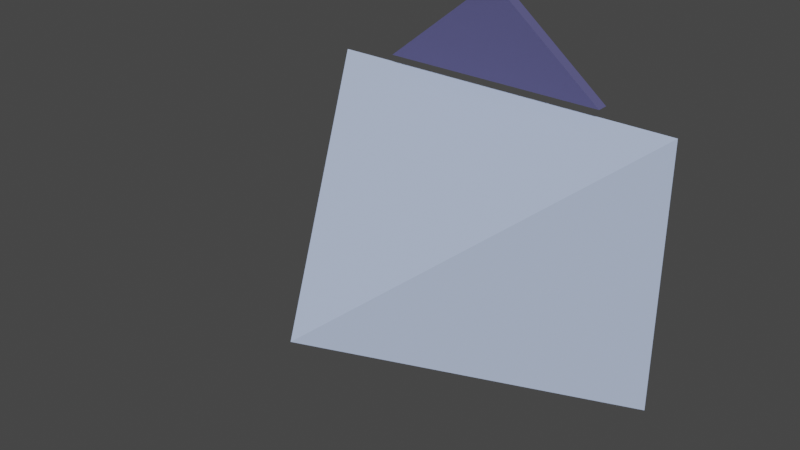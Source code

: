 # Source: camera.blend  (saved by Blender 2.93.20; exported with 4.5.12 LTS)
import bpy
from mathutils import Matrix  # noqa: F401  (used for matrix-valued properties, if any)

bpy.ops.wm.read_factory_settings(use_empty=True)
scene = bpy.context.scene
scene.name = 'Scene'

# ---- collections
col_collection = bpy.data.collections.new('Collection'); scene.collection.children.link(col_collection)

# ---- materials (node trees are filled in below, after node groups)
mat_camera = bpy.data.materials.new('camera')
mat_camera.use_transparent_shadow = False
mat_arrow = bpy.data.materials.new('arrow')
mat_arrow.use_transparent_shadow = False

# ---- material node trees
mat_camera.use_nodes = True; mat_camera.node_tree.nodes.clear()
_N = mat_camera.node_tree.nodes; _L = mat_camera.node_tree.links
n0 = _N.new('ShaderNodeBsdfPrincipled'); n0.name = 'Principled BSDF'; n0.location = (10, 300)
n0.distribution = 'GGX'
n0.subsurface_method = 'BURLEY'
n0.inputs[0].default_value = (0.4734, 0.5723, 0.8, 1.0)
n0.inputs[2].default_value = 1.0
n0.inputs[3].default_value = 1.45
n0.inputs[13].default_value = 1.0
n0.inputs[27].default_value = (0.0, 0.0, 0.0, 1.0)
n0.inputs[28].default_value = 1.0
n1 = _N.new('ShaderNodeOutputMaterial'); n1.name = 'Material Output'; n1.location = (300, 300)
_L.new(n0.outputs[0], n1.inputs[0])
n1.is_active_output = True
mat_arrow.use_nodes = True; mat_arrow.node_tree.nodes.clear()
_N = mat_arrow.node_tree.nodes; _L = mat_arrow.node_tree.links
n0 = _N.new('ShaderNodeBsdfPrincipled'); n0.name = 'Principled BSDF'; n0.location = (10, 300)
n0.distribution = 'GGX'
n0.subsurface_method = 'BURLEY'
n0.inputs[0].default_value = (0.07899, 0.07776, 0.214, 1.0)
n0.inputs[2].default_value = 1.0
n0.inputs[3].default_value = 1.45
n0.inputs[13].default_value = 1.0
n0.inputs[27].default_value = (0.0, 0.0, 0.0, 1.0)
n0.inputs[28].default_value = 1.0
n1 = _N.new('ShaderNodeOutputMaterial'); n1.name = 'Material Output'; n1.location = (300, 300)
_L.new(n0.outputs[0], n1.inputs[0])
n1.is_active_output = True

# ---- world
world_world = bpy.data.worlds.new('World'); scene.world = world_world
world_world.use_nodes = True; world_world.node_tree.nodes.clear()
_N = world_world.node_tree.nodes; _L = world_world.node_tree.links
n0 = _N.new('ShaderNodeOutputWorld'); n0.name = 'World Output'; n0.location = (300, 300)
n1 = _N.new('ShaderNodeBackground'); n1.name = 'Background'; n1.location = (10, 300)
n1.inputs[0].default_value = (0.05088, 0.05088, 0.05088, 1.0)
_L.new(n1.outputs[0], n0.inputs[0])
n0.is_active_output = True
world_world.color = (0.05088, 0.05088, 0.05088)
world_world.use_sun_shadow = False
world_world.sun_shadow_jitter_overblur = 0.0

# ---- meshes
me_cube_003 = bpy.data.meshes.new('Cube.003')
me_cube_003.from_pydata([(0.0, -1.0, 0.0), (0.0, -1.0, 0.0), (-1.0, 1.0, -1.0), (-1.0, 1.0, 1.0), (0.0, -1.0, 0.0), (0.0, -1.0, 0.0), (1.0, 1.0, -1.0), (1.0, 1.0, 1.0)], [], [(0, 1, 3, 2), (2, 3, 7, 6), (6, 7, 5, 4), (4, 5, 1, 0), (2, 6, 4, 0), (7, 3, 1, 5)])
_uv = me_cube_003.uv_layers.new(name='UVMap')
_uv.uv.foreach_set('vector', [0.375, 0.0, 0.625, 0.0, 0.625, 0.25, 0.375, 0.25, 0.375, 0.25, 0.625, 0.25, 0.625, 0.5, 0.375, 0.5, 0.375, 0.5, 0.625, 0.5, 0.625, 0.75, 0.375, 0.75, 0.375, 0.75, 0.625, 0.75, 0.625, 1.0, 0.375, 1.0, 0.125, 0.5, 0.375, 0.5, 0.375, 0.75, 0.125, 0.75, 0.625, 0.5, 0.875, 0.5, 0.875, 0.75, 0.625, 0.75])
me_cube_003.materials.append(mat_camera)
me_cube_003.use_remesh_fix_poles = True
me_cube_003.use_remesh_preserve_attributes = False
me_cube_003.update()
me_plane_001 = bpy.data.meshes.new('Plane.001')
me_plane_001.from_pydata([(-1.0, -1.0, 0.0), (1.0, -1.0, 0.0), (0.0, 1.0, -4.768e-07), (0.0, 1.0, -4.768e-07), (0.0, 1.0, 0.25), (-1.0, -1.0, 0.25), (1.0, -1.0, 0.25), (0.0, 1.0, 0.25)], [], [(0, 2, 3, 1), (5, 6, 7, 4), (1, 3, 7, 6), (2, 0, 5, 4), (3, 2, 4, 7), (0, 1, 6, 5)])
_uv = me_plane_001.uv_layers.new(name='UVMap')
_uv.uv.foreach_set('vector', [0.0, 0.0, 0.0, 1.0, 1.0, 1.0, 1.0, 0.0, 0.0, 0.0, 1.0, 0.0, 1.0, 1.0, 0.0, 1.0, 1.0, 0.0, 1.0, 1.0, 1.0, 1.0, 1.0, 0.0, 0.0, 1.0, 0.0, 0.0, 0.0, 0.0, 0.0, 1.0, 1.0, 1.0, 0.0, 1.0, 0.0, 1.0, 1.0, 1.0, 0.0, 0.0, 1.0, 0.0, 1.0, 0.0, 0.0, 0.0])
me_plane_001.materials.append(mat_arrow)
me_plane_001.use_remesh_fix_poles = True
me_plane_001.use_remesh_preserve_attributes = False
me_plane_001.update()

# ---- objects
ob_camera = bpy.data.objects.new('camera', me_cube_003)
ob_direction = bpy.data.objects.new('direction', me_plane_001)

# ---- transforms, parenting, visibility, modifiers, constraints
ob_camera.location = (0.0, 0.06, 0.0)
ob_camera.scale = (0.08, 0.06, 0.06)
ob_direction.location = (0.0, 0.12, 0.085)
ob_direction.rotation_euler = (1.571, -0.0, 0.0)
ob_direction.scale = (0.05, 0.02, 0.02)

# ---- collection membership
col_collection.objects.link(ob_camera)
col_collection.objects.link(ob_direction)

# ---- scene / render settings (as saved in the file)
scene.frame_start = 1; scene.frame_end = 250; scene.frame_set(63)
scene.render.engine = 'BLENDER_EEVEE_NEXT'
scene.cycles.use_denoising = False
scene.cycles.samples = 128
scene.cycles.sampling_pattern = 'TABULATED_SOBOL'
scene.cycles.use_adaptive_sampling = False
scene.cycles.use_light_tree = False
scene.view_settings.view_transform = 'Filmic'
bpy.context.view_layer.update()

# ---- added for rendering (the .blend has no active camera and no usable light): camera, sun
cam_auto = bpy.data.cameras.new('AutoCamera')
cam_auto.lens = 50.0
cam_auto.sensor_width = 36.0
cam_auto.clip_end = 1000.0
ob_auto_camera = bpy.data.objects.new('AutoCamera', cam_auto)
scene.collection.objects.link(ob_auto_camera)
ob_auto_camera.location = (0.23989, -0.227868, 0.214412)
ob_auto_camera.rotation_euler = (1.09748, -7.21219e-08, 0.694738)
scene.camera = ob_auto_camera
light_auto_sun = bpy.data.lights.new('AutoSun', 'SUN')
light_auto_sun.energy = 3.0
light_auto_sun.angle = 0.0523599
ob_auto_sun = bpy.data.objects.new('AutoSun', light_auto_sun)
scene.collection.objects.link(ob_auto_sun)
ob_auto_sun.rotation_euler = (0.872665, 0.174533, 0.523599)
bpy.context.view_layer.update()
